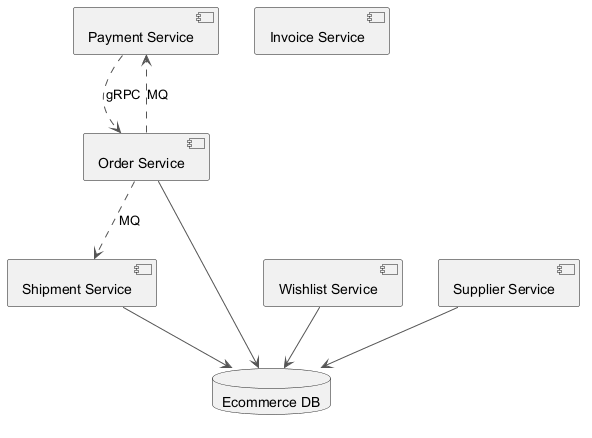

The diagram above was rendered by PlantUML. Its source (embedded in the PNG):
@startuml
skinparam backgroundColor #FFFFFF
skinparam classBackgroundColor #F3E5F5
skinparam classBorderColor #6A1B9A
skinparam ArrowColor #555555
component "Payment Service" as C_PaymentService
component "Wishlist Service" as C_WishlistService
component "Supplier Service" as C_SupplierService
component "Invoice Service" as C_InvoiceService
component "Order Service" as C_OrderService
component "Shipment Service" as C_ShipmentService
database "Ecommerce DB" as DB_ecommerce
C_WishlistService --> DB_ecommerce
C_SupplierService --> DB_ecommerce
C_OrderService --> DB_ecommerce
C_ShipmentService --> DB_ecommerce
C_PaymentService ..> C_OrderService : gRPC
C_OrderService ..> C_PaymentService : MQ
C_OrderService ..> C_ShipmentService : MQ
@enduml